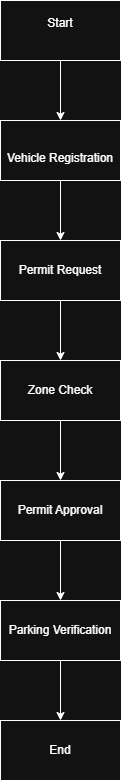

The diagram above was exported from draw.io. Its source (the exported page's mxGraphModel, read from the mxfile embedded in the PNG):
<mxGraphModel dx="2264" dy="1877" grid="1" gridSize="10" guides="1" tooltips="1" connect="1" arrows="1" fold="1" page="1" pageScale="1" pageWidth="850" pageHeight="1100" math="0" shadow="0">
  <root>
    <mxCell id="0" />
    <mxCell id="1" parent="0" />
    <mxCell id="I3XBB8pePNpRJqXXefRB-11" edge="1" parent="1" source="I3XBB8pePNpRJqXXefRB-1" style="edgeStyle=orthogonalEdgeStyle;rounded=0;orthogonalLoop=1;jettySize=auto;html=1;" target="I3XBB8pePNpRJqXXefRB-4" value="">
      <mxGeometry relative="1" as="geometry" />
    </mxCell>
    <mxCell id="I3XBB8pePNpRJqXXefRB-1" parent="1" style="rounded=0;whiteSpace=wrap;html=1;" value="Start&lt;div&gt;&lt;br&gt;&lt;/div&gt;" vertex="1">
      <mxGeometry height="60" width="120" x="-40" y="-860" as="geometry" />
    </mxCell>
    <mxCell id="I3XBB8pePNpRJqXXefRB-12" edge="1" parent="1" source="I3XBB8pePNpRJqXXefRB-4" style="edgeStyle=orthogonalEdgeStyle;rounded=0;orthogonalLoop=1;jettySize=auto;html=1;" target="I3XBB8pePNpRJqXXefRB-5" value="">
      <mxGeometry relative="1" as="geometry" />
    </mxCell>
    <mxCell id="I3XBB8pePNpRJqXXefRB-4" parent="1" style="rounded=0;whiteSpace=wrap;html=1;" value="&lt;span style=&quot;background-color: light-dark(#ffffff, var(--ge-dark-color, #121212));&quot;&gt;&lt;font style=&quot;color: light-dark(rgb(0, 0, 0), rgb(255, 255, 255));&quot;&gt;&lt;br&gt;&lt;/font&gt;&lt;/span&gt;&lt;div&gt;&lt;font style=&quot;color: light-dark(rgb(0, 0, 0), rgb(255, 255, 255));&quot;&gt;&lt;span style=&quot;background-color: light-dark(#ffffff, var(--ge-dark-color, #121212));&quot;&gt;Vehicle Registration&lt;/span&gt;&lt;/font&gt;&lt;/div&gt;" vertex="1">
      <mxGeometry height="60" width="120" x="-40" y="-740" as="geometry" />
    </mxCell>
    <mxCell id="I3XBB8pePNpRJqXXefRB-13" edge="1" parent="1" source="I3XBB8pePNpRJqXXefRB-5" style="edgeStyle=orthogonalEdgeStyle;rounded=0;orthogonalLoop=1;jettySize=auto;html=1;" target="I3XBB8pePNpRJqXXefRB-6" value="">
      <mxGeometry relative="1" as="geometry" />
    </mxCell>
    <mxCell id="I3XBB8pePNpRJqXXefRB-5" parent="1" style="rounded=0;whiteSpace=wrap;html=1;" value="&lt;div&gt;&lt;br&gt;&lt;/div&gt;&lt;div&gt;Permit Request&lt;/div&gt;&lt;div&gt;&lt;br&gt;&lt;/div&gt;" vertex="1">
      <mxGeometry height="60" width="120" x="-40" y="-620" as="geometry" />
    </mxCell>
    <mxCell id="I3XBB8pePNpRJqXXefRB-14" edge="1" parent="1" source="I3XBB8pePNpRJqXXefRB-6" style="edgeStyle=orthogonalEdgeStyle;rounded=0;orthogonalLoop=1;jettySize=auto;html=1;" target="I3XBB8pePNpRJqXXefRB-7" value="">
      <mxGeometry relative="1" as="geometry" />
    </mxCell>
    <mxCell id="I3XBB8pePNpRJqXXefRB-6" parent="1" style="rounded=0;whiteSpace=wrap;html=1;" value="&lt;div&gt;&lt;br&gt;&lt;/div&gt;Zone Check&lt;div&gt;&lt;br&gt;&lt;/div&gt;" vertex="1">
      <mxGeometry height="60" width="120" x="-40" y="-500" as="geometry" />
    </mxCell>
    <mxCell id="I3XBB8pePNpRJqXXefRB-15" edge="1" parent="1" source="I3XBB8pePNpRJqXXefRB-7" style="edgeStyle=orthogonalEdgeStyle;rounded=0;orthogonalLoop=1;jettySize=auto;html=1;" target="I3XBB8pePNpRJqXXefRB-8" value="">
      <mxGeometry relative="1" as="geometry" />
    </mxCell>
    <mxCell id="I3XBB8pePNpRJqXXefRB-7" parent="1" style="rounded=0;whiteSpace=wrap;html=1;" value="Permit Approval" vertex="1">
      <mxGeometry height="60" width="120" x="-40" y="-380" as="geometry" />
    </mxCell>
    <mxCell id="I3XBB8pePNpRJqXXefRB-16" edge="1" parent="1" source="I3XBB8pePNpRJqXXefRB-8" style="edgeStyle=orthogonalEdgeStyle;rounded=0;orthogonalLoop=1;jettySize=auto;html=1;" target="I3XBB8pePNpRJqXXefRB-10" value="">
      <mxGeometry relative="1" as="geometry" />
    </mxCell>
    <mxCell id="I3XBB8pePNpRJqXXefRB-8" parent="1" style="rounded=0;whiteSpace=wrap;html=1;" value="Parking Verification" vertex="1">
      <mxGeometry height="60" width="120" x="-40" y="-260" as="geometry" />
    </mxCell>
    <mxCell id="I3XBB8pePNpRJqXXefRB-10" parent="1" style="rounded=0;whiteSpace=wrap;html=1;" value="End" vertex="1">
      <mxGeometry height="60" width="120" x="-40" y="-140" as="geometry" />
    </mxCell>
  </root>
</mxGraphModel>